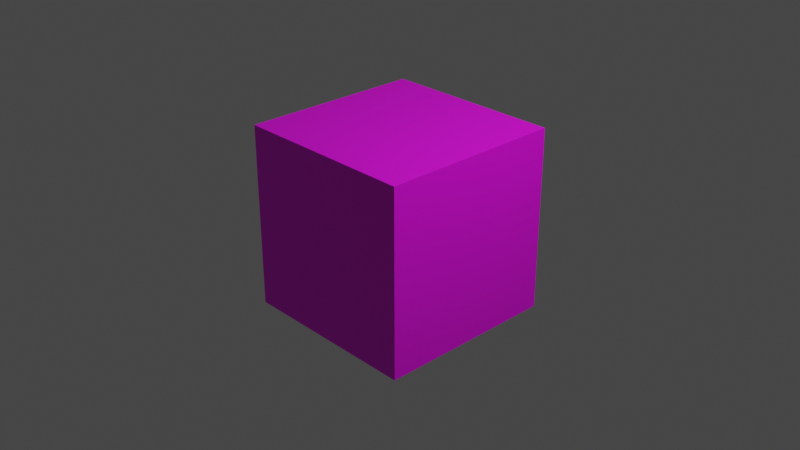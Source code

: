 # Source: container.blend  (saved by Blender 3.5.10; exported with 4.5.12 LTS)
import bpy
from mathutils import Matrix  # noqa: F401  (used for matrix-valued properties, if any)

bpy.ops.wm.read_factory_settings(use_empty=True)
scene = bpy.context.scene
scene.name = 'Scene'

# ---- collections
col_collection = bpy.data.collections.new('Collection'); scene.collection.children.link(col_collection)

# ---- images (referenced by path relative to the original .blend; pixels are not part of the script)
import os
ASSET_DIR = os.environ.get("B2B_ASSET_DIR", "")  # directory of the original .blend (textures are referenced by path, not embedded)
HERE = os.path.dirname(os.path.abspath(__file__))  # packed textures are extracted next to this script under _unpacked/

def load_image(name, relpath, width, height, colorspace="sRGB"):
    """Load a texture the original file referenced (path relative to the .blend, or extracted next to this script)."""
    p = next((c for c in (os.path.join(HERE, relpath), os.path.join(ASSET_DIR, relpath)) if relpath and os.path.exists(c)), "")
    if p:
        img = bpy.data.images.load(p, check_existing=True)
        img.name = name
    else:  # same state as the original file: an image datablock whose file is absent (Cycles renders it pink)
        img = bpy.data.images.new(name, width, height)
        img.source = "FILE"
        img.filepath = "//" + (relpath or name)
    img.colorspace_settings.name = colorspace
    return img
img_shippingcrate_256x256_png = load_image('shippingCrate_256x256.png', 'shippingCrate_256x256.png', 1024, 1024, 'sRGB')

# ---- materials (node trees are filled in below, after node groups)
mat_material = bpy.data.materials.new('Material')
mat_material.alpha_threshold = 0.0
mat_material.use_transparent_shadow = False
mat_material.roughness = 0.5
mat_material.line_color = (0.0, 0.0, 0.0, 1.0)

# ---- material node trees
mat_material.use_nodes = True; mat_material.node_tree.nodes.clear()
_N = mat_material.node_tree.nodes; _L = mat_material.node_tree.links
n0 = _N.new('ShaderNodeOutputMaterial'); n0.name = 'Material Output'; n0.location = (300, 300)
n1 = _N.new('ShaderNodeBsdfPrincipled'); n1.name = 'Principled BSDF'; n1.location = (10, 300)
n1.distribution = 'GGX'
n1.subsurface_method = 'RANDOM_WALK_SKIN'
n1.inputs[3].default_value = 1.45
n1.inputs[27].default_value = (0.0, 0.0, 0.0, 1.0)
n1.inputs[28].default_value = 1.0
n2 = _N.new('ShaderNodeTexImage'); n2.name = 'Image Texture'; n2.location = (-267, 298)
n2.image = img_shippingcrate_256x256_png
_L.new(n1.outputs[0], n0.inputs[0])
_L.new(n2.outputs[0], n1.inputs[0])
n0.is_active_output = True

# ---- world
world_world = bpy.data.worlds.new('World'); scene.world = world_world
world_world.use_nodes = True; world_world.node_tree.nodes.clear()
_N = world_world.node_tree.nodes; _L = world_world.node_tree.links
n0 = _N.new('ShaderNodeOutputWorld'); n0.name = 'World Output'; n0.location = (300, 300)
n1 = _N.new('ShaderNodeBackground'); n1.name = 'Background'; n1.location = (10, 300)
n1.inputs[0].default_value = (0.05088, 0.05088, 0.05088, 1.0)
_L.new(n1.outputs[0], n0.inputs[0])
n0.is_active_output = True
world_world.color = (0.05088, 0.05088, 0.05088)
world_world.use_sun_shadow = False
world_world.sun_shadow_jitter_overblur = 0.0

# ---- cameras
cam_camera = bpy.data.cameras.new('Camera')
cam_camera.clip_end = 100.0
cam_camera.ortho_scale = 7.314

# ---- lights
light_light = bpy.data.lights.new('Light', 'POINT')
light_light.transmission_factor = 0.0
light_light.energy = 1000.0
light_light.shadow_soft_size = 0.1
light_light.shadow_maximum_resolution = 0.006
light_light.use_absolute_resolution = True

# ---- meshes
me_cube = bpy.data.meshes.new('Cube')
me_cube.from_pydata([(1.0, 1.0, 1.0), (1.0, 1.0, -1.0), (1.0, -1.0, 1.0), (1.0, -1.0, -1.0), (-1.0, 1.0, 1.0), (-1.0, 1.0, -1.0), (-1.0, -1.0, 1.0), (-1.0, -1.0, -1.0)], [], [(0, 4, 6, 2), (3, 2, 6, 7), (7, 6, 4, 5), (5, 1, 3, 7), (1, 0, 2, 3), (5, 4, 0, 1)])
_uv = me_cube.uv_layers.new(name='UVMap')
_uv.uv.foreach_set('vector', [0.001074, 0.0, 0.3344, 2.98e-08, 0.3344, 0.9974, 0.001074, 0.9974, 0.3333, 2.98e-08, 0.3333, 1.006, 0.0, 1.006, 2.98e-08, 0.0, 0.3333, 0.001302, 0.3333, 1.003, 0.0, 1.003, 2.98e-08, 0.001302, 0.6654, 0.007812, 0.9987, 0.007813, 0.9987, 1.005, 0.6654, 1.005, 0.6667, 9.749e-05, 0.6667, 1.001, 0.3333, 1.001, 0.3333, 9.749e-05, 0.3333, 0.001025, 0.3333, 1.0, 0.0, 1.0, 2.98e-08, 0.001025])
me_cube.materials.append(mat_material)
me_cube.use_mirror_vertex_groups = False
me_cube.update()

# ---- objects
ob_cube = bpy.data.objects.new('Cube', me_cube)
ob_light = bpy.data.objects.new('Light', light_light)
ob_camera = bpy.data.objects.new('Camera', cam_camera)

# ---- transforms, parenting, visibility, modifiers, constraints
ob_cube.location = (0.0, 0.0, 0.0)
ob_cube.lock_rotations_4d = False
ob_cube.empty_display_type = 'ARROWS'
ob_cube.lineart.crease_threshold = 0.0
ob_light.location = (4.076, 1.005, 5.904)
ob_light.rotation_euler = (0.6503, 0.05522, 1.866)
ob_light.lock_rotations_4d = False
ob_light.empty_display_type = 'ARROWS'
ob_light.color = (0.0, 0.0, 0.0, 0.0)
ob_light.lineart.crease_threshold = 0.0
ob_camera.location = (7.359, -6.926, 4.958)
ob_camera.rotation_euler = (1.109, 0.0, 0.8149)
ob_camera.lock_rotations_4d = False
ob_camera.empty_display_type = 'ARROWS'
ob_camera.color = (0.0, 0.0, 0.0, 0.0)
ob_camera.display_type = 'WIRE'
ob_camera.lineart.crease_threshold = 0.0

# ---- collection membership
col_collection.objects.link(ob_cube)
col_collection.objects.link(ob_light)
col_collection.objects.link(ob_camera)

# ---- scene / render settings (as saved in the file)
scene.camera = ob_camera
scene.frame_start = 1; scene.frame_end = 250; scene.frame_set(1)
scene.render.engine = 'BLENDER_EEVEE_NEXT'
scene.cycles.sampling_pattern = 'TABULATED_SOBOL'
scene.view_settings.view_transform = 'Filmic'
bpy.context.view_layer.update()

